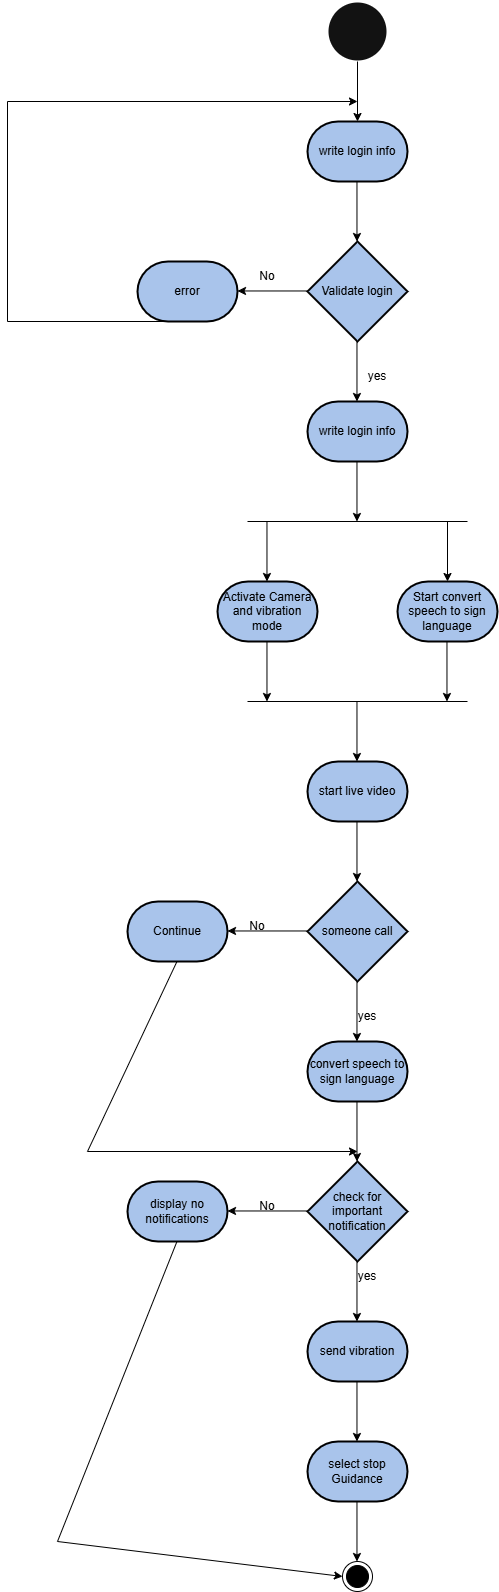

The diagram above was exported from draw.io. Its source (the exported page's mxGraphModel, read from the mxfile embedded in the PNG):
<mxGraphModel dx="1895" dy="1022" grid="1" gridSize="10" guides="1" tooltips="1" connect="1" arrows="1" fold="1" page="1" pageScale="1" pageWidth="827" pageHeight="1169" background="light-dark(#FFFFFF,#FFFFFF)" math="0" shadow="0">
  <root>
    <mxCell id="FPeftnPxORvd2uejSxo8-0" />
    <mxCell id="FPeftnPxORvd2uejSxo8-1" parent="FPeftnPxORvd2uejSxo8-0" />
    <mxCell id="xcD60DoHaw0UfM0Nn4nb-0" parent="FPeftnPxORvd2uejSxo8-1" style="strokeWidth=2;html=1;shape=mxgraph.flowchart.start_2;whiteSpace=wrap;" value="" vertex="1">
      <mxGeometry height="60" width="60" x="360" y="20" as="geometry" />
    </mxCell>
    <mxCell id="xcD60DoHaw0UfM0Nn4nb-1" edge="1" parent="FPeftnPxORvd2uejSxo8-1" source="xcD60DoHaw0UfM0Nn4nb-0" style="endArrow=classic;html=1;rounded=0;strokeColor=light-dark(#000000,#000000);exitX=0.5;exitY=1;exitDx=0;exitDy=0;exitPerimeter=0;" value="">
      <mxGeometry height="50" relative="1" width="50" as="geometry">
        <mxPoint x="414" y="110" as="sourcePoint" />
        <mxPoint x="390" y="140" as="targetPoint" />
      </mxGeometry>
    </mxCell>
    <mxCell id="xcD60DoHaw0UfM0Nn4nb-2" parent="FPeftnPxORvd2uejSxo8-1" style="strokeWidth=2;html=1;shape=mxgraph.flowchart.decision;whiteSpace=wrap;fillColor=light-dark(#FFFFFF,#A9C4EB);strokeColor=light-dark(#000000,#000000);" value="&lt;font style=&quot;color: light-dark(rgb(0, 0, 0), rgb(0, 0, 0));&quot;&gt;Validate login&lt;/font&gt;" vertex="1">
      <mxGeometry height="100" width="100" x="340" y="260" as="geometry" />
    </mxCell>
    <mxCell id="xcD60DoHaw0UfM0Nn4nb-3" parent="FPeftnPxORvd2uejSxo8-1" style="strokeWidth=2;html=1;shape=mxgraph.flowchart.terminator;whiteSpace=wrap;fillColor=light-dark(#FFFFFF,#A9C4EB);strokeColor=light-dark(#000000,#000000);" value="&lt;font style=&quot;color: light-dark(rgb(0, 0, 0), rgb(0, 0, 0));&quot;&gt;write login info&lt;/font&gt;" vertex="1">
      <mxGeometry height="60" width="100" x="340" y="140" as="geometry" />
    </mxCell>
    <mxCell id="xcD60DoHaw0UfM0Nn4nb-4" edge="1" parent="FPeftnPxORvd2uejSxo8-1" style="endArrow=classic;html=1;rounded=0;strokeColor=light-dark(#000000,#000000);exitX=0.5;exitY=1;exitDx=0;exitDy=0;exitPerimeter=0;" value="">
      <mxGeometry height="50" relative="1" width="50" as="geometry">
        <mxPoint x="389.47" y="200" as="sourcePoint" />
        <mxPoint x="389.47" y="260" as="targetPoint" />
      </mxGeometry>
    </mxCell>
    <mxCell id="xcD60DoHaw0UfM0Nn4nb-5" edge="1" parent="FPeftnPxORvd2uejSxo8-1" style="endArrow=classic;html=1;rounded=0;strokeColor=light-dark(#000000,#000000);exitX=0.5;exitY=1;exitDx=0;exitDy=0;exitPerimeter=0;" value="">
      <mxGeometry height="50" relative="1" width="50" as="geometry">
        <mxPoint x="389.47" y="360" as="sourcePoint" />
        <mxPoint x="389.47" y="420" as="targetPoint" />
      </mxGeometry>
    </mxCell>
    <mxCell id="xcD60DoHaw0UfM0Nn4nb-6" edge="1" parent="FPeftnPxORvd2uejSxo8-1" style="endArrow=classic;html=1;rounded=0;strokeColor=light-dark(#000000,#000000);exitX=0.5;exitY=1;exitDx=0;exitDy=0;exitPerimeter=0;" value="">
      <mxGeometry height="50" relative="1" width="50" as="geometry">
        <mxPoint x="340" y="309.47" as="sourcePoint" />
        <mxPoint x="270" y="309.47" as="targetPoint" />
      </mxGeometry>
    </mxCell>
    <mxCell id="xcD60DoHaw0UfM0Nn4nb-7" parent="FPeftnPxORvd2uejSxo8-1" style="strokeWidth=2;html=1;shape=mxgraph.flowchart.terminator;whiteSpace=wrap;fillColor=light-dark(#FFFFFF,#A9C4EB);strokeColor=light-dark(#000000,#000000);" value="&lt;font style=&quot;color: light-dark(rgb(0, 0, 0), rgb(0, 0, 0));&quot;&gt;error&lt;/font&gt;" vertex="1">
      <mxGeometry height="60" width="100" x="170" y="280" as="geometry" />
    </mxCell>
    <mxCell id="xcD60DoHaw0UfM0Nn4nb-8" parent="FPeftnPxORvd2uejSxo8-1" style="strokeWidth=2;html=1;shape=mxgraph.flowchart.terminator;whiteSpace=wrap;fillColor=light-dark(#FFFFFF,#A9C4EB);strokeColor=light-dark(#000000,#000000);" value="&lt;font style=&quot;color: light-dark(rgb(0, 0, 0), rgb(0, 0, 0));&quot;&gt;write login info&lt;/font&gt;" vertex="1">
      <mxGeometry height="60" width="100" x="340" y="420" as="geometry" />
    </mxCell>
    <mxCell id="xcD60DoHaw0UfM0Nn4nb-9" parent="FPeftnPxORvd2uejSxo8-1" style="text;html=1;whiteSpace=wrap;strokeColor=none;fillColor=none;align=center;verticalAlign=middle;rounded=0;" value="&lt;font style=&quot;color: light-dark(rgb(0, 0, 0), rgb(0, 0, 0));&quot;&gt;yes&lt;/font&gt;" vertex="1">
      <mxGeometry height="30" width="60" x="380" y="380" as="geometry" />
    </mxCell>
    <mxCell id="xcD60DoHaw0UfM0Nn4nb-10" parent="FPeftnPxORvd2uejSxo8-1" style="text;html=1;whiteSpace=wrap;strokeColor=none;fillColor=none;align=center;verticalAlign=middle;rounded=0;" value="&lt;font style=&quot;color: light-dark(rgb(0, 0, 0), rgb(0, 0, 0));&quot;&gt;No&lt;/font&gt;" vertex="1">
      <mxGeometry height="30" width="60" x="270" y="280" as="geometry" />
    </mxCell>
    <mxCell id="xcD60DoHaw0UfM0Nn4nb-11" edge="1" parent="FPeftnPxORvd2uejSxo8-1" style="endArrow=classic;html=1;rounded=0;strokeColor=light-dark(#000000,#000000);exitX=0.5;exitY=1;exitDx=0;exitDy=0;exitPerimeter=0;" value="">
      <mxGeometry height="50" relative="1" width="50" as="geometry">
        <mxPoint x="389.47" y="480" as="sourcePoint" />
        <mxPoint x="389.47" y="540" as="targetPoint" />
      </mxGeometry>
    </mxCell>
    <mxCell id="xcD60DoHaw0UfM0Nn4nb-12" edge="1" parent="FPeftnPxORvd2uejSxo8-1" style="endArrow=none;html=1;rounded=0;strokeColor=light-dark(#000000,#000000);" value="">
      <mxGeometry height="50" relative="1" width="50" as="geometry">
        <mxPoint x="280" y="540" as="sourcePoint" />
        <mxPoint x="500" y="540" as="targetPoint" />
      </mxGeometry>
    </mxCell>
    <mxCell id="xcD60DoHaw0UfM0Nn4nb-13" edge="1" parent="FPeftnPxORvd2uejSxo8-1" style="endArrow=classic;html=1;rounded=0;strokeColor=light-dark(#000000,#000000);exitX=0.5;exitY=1;exitDx=0;exitDy=0;exitPerimeter=0;" value="">
      <mxGeometry height="50" relative="1" width="50" as="geometry">
        <mxPoint x="299.47" y="540" as="sourcePoint" />
        <mxPoint x="299.47" y="600" as="targetPoint" />
      </mxGeometry>
    </mxCell>
    <mxCell id="xcD60DoHaw0UfM0Nn4nb-14" edge="1" parent="FPeftnPxORvd2uejSxo8-1" style="endArrow=classic;html=1;rounded=0;strokeColor=light-dark(#000000,#000000);exitX=0.5;exitY=1;exitDx=0;exitDy=0;exitPerimeter=0;" value="">
      <mxGeometry height="50" relative="1" width="50" as="geometry">
        <mxPoint x="480" y="540" as="sourcePoint" />
        <mxPoint x="480" y="600" as="targetPoint" />
      </mxGeometry>
    </mxCell>
    <mxCell id="xcD60DoHaw0UfM0Nn4nb-15" edge="1" parent="FPeftnPxORvd2uejSxo8-1" style="endArrow=classic;html=1;rounded=0;strokeColor=light-dark(#000000,#000000);exitX=0.5;exitY=1;exitDx=0;exitDy=0;exitPerimeter=0;" value="">
      <mxGeometry height="50" relative="1" width="50" as="geometry">
        <mxPoint x="299.47" y="660" as="sourcePoint" />
        <mxPoint x="299.47" y="720" as="targetPoint" />
      </mxGeometry>
    </mxCell>
    <mxCell id="xcD60DoHaw0UfM0Nn4nb-16" edge="1" parent="FPeftnPxORvd2uejSxo8-1" style="endArrow=classic;html=1;rounded=0;strokeColor=light-dark(#000000,#000000);exitX=0.5;exitY=1;exitDx=0;exitDy=0;exitPerimeter=0;" value="">
      <mxGeometry height="50" relative="1" width="50" as="geometry">
        <mxPoint x="389.47" y="720" as="sourcePoint" />
        <mxPoint x="389.47" y="780" as="targetPoint" />
      </mxGeometry>
    </mxCell>
    <mxCell id="xcD60DoHaw0UfM0Nn4nb-17" edge="1" parent="FPeftnPxORvd2uejSxo8-1" style="endArrow=classic;html=1;rounded=0;strokeColor=light-dark(#000000,#000000);exitX=0.5;exitY=1;exitDx=0;exitDy=0;exitPerimeter=0;" value="">
      <mxGeometry height="50" relative="1" width="50" as="geometry">
        <mxPoint x="479.47" y="660" as="sourcePoint" />
        <mxPoint x="479.47" y="720" as="targetPoint" />
      </mxGeometry>
    </mxCell>
    <mxCell id="xcD60DoHaw0UfM0Nn4nb-18" parent="FPeftnPxORvd2uejSxo8-1" style="strokeWidth=2;html=1;shape=mxgraph.flowchart.terminator;whiteSpace=wrap;fillColor=light-dark(#FFFFFF,#A9C4EB);strokeColor=light-dark(#000000,#000000);" value="&lt;font style=&quot;color: light-dark(rgb(0, 0, 0), rgb(0, 0, 0));&quot;&gt;Activate Camera and vibration mode&lt;/font&gt;" vertex="1">
      <mxGeometry height="60" width="100" x="250" y="600" as="geometry" />
    </mxCell>
    <mxCell id="xcD60DoHaw0UfM0Nn4nb-19" parent="FPeftnPxORvd2uejSxo8-1" style="strokeWidth=2;html=1;shape=mxgraph.flowchart.terminator;whiteSpace=wrap;fillColor=light-dark(#FFFFFF,#A9C4EB);strokeColor=light-dark(#000000,#000000);" value="&lt;font style=&quot;color: light-dark(rgb(0, 0, 0), rgb(0, 0, 0));&quot;&gt;Start convert speech to sign language&lt;/font&gt;" vertex="1">
      <mxGeometry height="60" width="100" x="430" y="600" as="geometry" />
    </mxCell>
    <mxCell id="xcD60DoHaw0UfM0Nn4nb-20" edge="1" parent="FPeftnPxORvd2uejSxo8-1" style="endArrow=none;html=1;rounded=0;strokeColor=light-dark(#000000,#000000);" value="">
      <mxGeometry height="50" relative="1" width="50" as="geometry">
        <mxPoint x="280" y="720" as="sourcePoint" />
        <mxPoint x="500" y="720" as="targetPoint" />
      </mxGeometry>
    </mxCell>
    <mxCell id="xcD60DoHaw0UfM0Nn4nb-22" parent="FPeftnPxORvd2uejSxo8-1" style="strokeWidth=2;html=1;shape=mxgraph.flowchart.terminator;whiteSpace=wrap;fillColor=light-dark(#FFFFFF,#A9C4EB);strokeColor=light-dark(#000000,#000000);" value="&lt;font style=&quot;color: light-dark(rgb(0, 0, 0), rgb(0, 0, 0));&quot;&gt;start live video&lt;/font&gt;" vertex="1">
      <mxGeometry height="60" width="100" x="340" y="780" as="geometry" />
    </mxCell>
    <mxCell id="xcD60DoHaw0UfM0Nn4nb-23" parent="FPeftnPxORvd2uejSxo8-1" style="strokeWidth=2;html=1;shape=mxgraph.flowchart.terminator;whiteSpace=wrap;fillColor=light-dark(#FFFFFF,#A9C4EB);strokeColor=light-dark(#000000,#000000);" value="&lt;font style=&quot;color: light-dark(rgb(0, 0, 0), rgb(0, 0, 0));&quot;&gt;convert speech to sign language&lt;/font&gt;" vertex="1">
      <mxGeometry height="60" width="100" x="340" y="1060" as="geometry" />
    </mxCell>
    <mxCell id="xcD60DoHaw0UfM0Nn4nb-24" edge="1" parent="FPeftnPxORvd2uejSxo8-1" style="endArrow=classic;html=1;rounded=0;strokeColor=light-dark(#000000,#000000);exitX=0.5;exitY=1;exitDx=0;exitDy=0;exitPerimeter=0;" value="">
      <mxGeometry height="50" relative="1" width="50" as="geometry">
        <mxPoint x="389.47" y="840" as="sourcePoint" />
        <mxPoint x="389.47" y="900" as="targetPoint" />
      </mxGeometry>
    </mxCell>
    <mxCell id="xcD60DoHaw0UfM0Nn4nb-26" edge="1" parent="FPeftnPxORvd2uejSxo8-1" style="endArrow=classic;html=1;rounded=0;strokeColor=light-dark(#000000,#000000);exitX=0.5;exitY=1;exitDx=0;exitDy=0;exitPerimeter=0;" value="">
      <mxGeometry height="50" relative="1" width="50" as="geometry">
        <Array as="points">
          <mxPoint x="40" y="340" />
          <mxPoint x="40" y="120" />
        </Array>
        <mxPoint x="219.47" y="340" as="sourcePoint" />
        <mxPoint x="390" y="120" as="targetPoint" />
      </mxGeometry>
    </mxCell>
    <mxCell id="xcD60DoHaw0UfM0Nn4nb-27" parent="FPeftnPxORvd2uejSxo8-1" style="strokeWidth=2;html=1;shape=mxgraph.flowchart.decision;whiteSpace=wrap;fillColor=light-dark(#FFFFFF,#A9C4EB);strokeColor=light-dark(#000000,#000000);" value="&lt;font style=&quot;color: light-dark(rgb(0, 0, 0), rgb(0, 0, 0));&quot;&gt;someone call&lt;/font&gt;" vertex="1">
      <mxGeometry height="100" width="100" x="340" y="900" as="geometry" />
    </mxCell>
    <mxCell id="xcD60DoHaw0UfM0Nn4nb-28" edge="1" parent="FPeftnPxORvd2uejSxo8-1" style="endArrow=classic;html=1;rounded=0;strokeColor=light-dark(#000000,#000000);exitX=0.5;exitY=1;exitDx=0;exitDy=0;exitPerimeter=0;" value="">
      <mxGeometry height="50" relative="1" width="50" as="geometry">
        <mxPoint x="340" y="949.47" as="sourcePoint" />
        <mxPoint x="260" y="949.47" as="targetPoint" />
      </mxGeometry>
    </mxCell>
    <mxCell id="xcD60DoHaw0UfM0Nn4nb-29" edge="1" parent="FPeftnPxORvd2uejSxo8-1" style="endArrow=classic;html=1;rounded=0;strokeColor=light-dark(#000000,#000000);exitX=0.5;exitY=1;exitDx=0;exitDy=0;exitPerimeter=0;" value="">
      <mxGeometry height="50" relative="1" width="50" as="geometry">
        <mxPoint x="389.47" y="1000" as="sourcePoint" />
        <mxPoint x="389.47" y="1060" as="targetPoint" />
      </mxGeometry>
    </mxCell>
    <mxCell id="xcD60DoHaw0UfM0Nn4nb-31" parent="FPeftnPxORvd2uejSxo8-1" style="strokeWidth=2;html=1;shape=mxgraph.flowchart.terminator;whiteSpace=wrap;fillColor=light-dark(#FFFFFF,#A9C4EB);strokeColor=light-dark(#000000,#000000);" value="&lt;font style=&quot;color: light-dark(rgb(0, 0, 0), rgb(0, 0, 0));&quot;&gt;Continue&lt;/font&gt;" vertex="1">
      <mxGeometry height="60" width="100" x="160" y="920" as="geometry" />
    </mxCell>
    <mxCell id="xcD60DoHaw0UfM0Nn4nb-32" parent="FPeftnPxORvd2uejSxo8-1" style="text;html=1;whiteSpace=wrap;strokeColor=none;fillColor=none;align=center;verticalAlign=middle;rounded=0;" value="&lt;font style=&quot;color: light-dark(rgb(0, 0, 0), rgb(0, 0, 0));&quot;&gt;No&lt;/font&gt;" vertex="1">
      <mxGeometry height="30" width="60" x="260" y="930" as="geometry" />
    </mxCell>
    <mxCell id="xcD60DoHaw0UfM0Nn4nb-33" parent="FPeftnPxORvd2uejSxo8-1" style="text;html=1;whiteSpace=wrap;strokeColor=none;fillColor=none;align=center;verticalAlign=middle;rounded=0;" value="&lt;font style=&quot;color: light-dark(rgb(0, 0, 0), rgb(0, 0, 0));&quot;&gt;yes&lt;/font&gt;" vertex="1">
      <mxGeometry height="30" width="60" x="370" y="1020" as="geometry" />
    </mxCell>
    <mxCell id="xcD60DoHaw0UfM0Nn4nb-34" edge="1" parent="FPeftnPxORvd2uejSxo8-1" style="endArrow=classic;html=1;rounded=0;strokeColor=light-dark(#000000,#000000);exitX=0.5;exitY=1;exitDx=0;exitDy=0;exitPerimeter=0;" value="">
      <mxGeometry height="50" relative="1" width="50" as="geometry">
        <mxPoint x="389.47" y="1120" as="sourcePoint" />
        <mxPoint x="389.47" y="1180" as="targetPoint" />
      </mxGeometry>
    </mxCell>
    <mxCell id="xcD60DoHaw0UfM0Nn4nb-36" parent="FPeftnPxORvd2uejSxo8-1" style="strokeWidth=2;html=1;shape=mxgraph.flowchart.terminator;whiteSpace=wrap;fillColor=light-dark(#FFFFFF,#A9C4EB);strokeColor=light-dark(#000000,#000000);" value="&lt;font style=&quot;color: light-dark(rgb(0, 0, 0), rgb(0, 0, 0));&quot;&gt;send vibration&lt;/font&gt;" vertex="1">
      <mxGeometry height="60" width="100" x="340" y="1340" as="geometry" />
    </mxCell>
    <mxCell id="xcD60DoHaw0UfM0Nn4nb-37" parent="FPeftnPxORvd2uejSxo8-1" style="strokeWidth=2;html=1;shape=mxgraph.flowchart.decision;whiteSpace=wrap;fillColor=light-dark(#FFFFFF,#A9C4EB);strokeColor=light-dark(#000000,#000000);" value="&lt;font style=&quot;color: light-dark(rgb(0, 0, 0), rgb(0, 0, 0));&quot;&gt;check for important notification&lt;/font&gt;" vertex="1">
      <mxGeometry height="100" width="100" x="340" y="1180" as="geometry" />
    </mxCell>
    <mxCell id="xcD60DoHaw0UfM0Nn4nb-38" edge="1" parent="FPeftnPxORvd2uejSxo8-1" style="endArrow=classic;html=1;rounded=0;strokeColor=light-dark(#000000,#000000);exitX=0.5;exitY=1;exitDx=0;exitDy=0;exitPerimeter=0;" value="">
      <mxGeometry height="50" relative="1" width="50" as="geometry">
        <mxPoint x="389.47" y="1280" as="sourcePoint" />
        <mxPoint x="389.47" y="1340" as="targetPoint" />
      </mxGeometry>
    </mxCell>
    <mxCell id="xcD60DoHaw0UfM0Nn4nb-39" edge="1" parent="FPeftnPxORvd2uejSxo8-1" style="endArrow=classic;html=1;rounded=0;strokeColor=light-dark(#000000,#000000);exitX=0.5;exitY=1;exitDx=0;exitDy=0;exitPerimeter=0;" value="">
      <mxGeometry height="50" relative="1" width="50" as="geometry">
        <mxPoint x="340" y="1229.47" as="sourcePoint" />
        <mxPoint x="260" y="1229.47" as="targetPoint" />
      </mxGeometry>
    </mxCell>
    <mxCell id="xcD60DoHaw0UfM0Nn4nb-40" parent="FPeftnPxORvd2uejSxo8-1" style="strokeWidth=2;html=1;shape=mxgraph.flowchart.terminator;whiteSpace=wrap;fillColor=light-dark(#FFFFFF,#A9C4EB);strokeColor=light-dark(#000000,#000000);" value="&lt;font style=&quot;color: light-dark(rgb(0, 0, 0), rgb(0, 0, 0));&quot;&gt;display no notifications&lt;/font&gt;" vertex="1">
      <mxGeometry height="60" width="100" x="160" y="1200" as="geometry" />
    </mxCell>
    <mxCell id="xcD60DoHaw0UfM0Nn4nb-41" parent="FPeftnPxORvd2uejSxo8-1" style="text;html=1;whiteSpace=wrap;strokeColor=none;fillColor=none;align=center;verticalAlign=middle;rounded=0;" value="&lt;font style=&quot;color: light-dark(rgb(0, 0, 0), rgb(0, 0, 0));&quot;&gt;No&lt;/font&gt;" vertex="1">
      <mxGeometry height="30" width="60" x="270" y="1210" as="geometry" />
    </mxCell>
    <mxCell id="xcD60DoHaw0UfM0Nn4nb-42" parent="FPeftnPxORvd2uejSxo8-1" style="text;html=1;whiteSpace=wrap;strokeColor=none;fillColor=none;align=center;verticalAlign=middle;rounded=0;" value="&lt;font style=&quot;color: light-dark(rgb(0, 0, 0), rgb(0, 0, 0));&quot;&gt;yes&lt;/font&gt;" vertex="1">
      <mxGeometry height="30" width="60" x="370" y="1280" as="geometry" />
    </mxCell>
    <mxCell id="xcD60DoHaw0UfM0Nn4nb-43" edge="1" parent="FPeftnPxORvd2uejSxo8-1" style="endArrow=classic;html=1;rounded=0;strokeColor=light-dark(#000000,#000000);exitX=0.5;exitY=1;exitDx=0;exitDy=0;exitPerimeter=0;" value="">
      <mxGeometry height="50" relative="1" width="50" as="geometry">
        <Array as="points">
          <mxPoint x="120" y="1170" />
        </Array>
        <mxPoint x="209.47" y="980" as="sourcePoint" />
        <mxPoint x="390" y="1170" as="targetPoint" />
      </mxGeometry>
    </mxCell>
    <mxCell id="xcD60DoHaw0UfM0Nn4nb-45" edge="1" parent="FPeftnPxORvd2uejSxo8-1" style="endArrow=classic;html=1;rounded=0;strokeColor=light-dark(#000000,#000000);exitX=0.5;exitY=1;exitDx=0;exitDy=0;exitPerimeter=0;" value="">
      <mxGeometry height="50" relative="1" width="50" as="geometry">
        <mxPoint x="389.47" y="1400" as="sourcePoint" />
        <mxPoint x="389.47" y="1460" as="targetPoint" />
      </mxGeometry>
    </mxCell>
    <mxCell id="xcD60DoHaw0UfM0Nn4nb-46" parent="FPeftnPxORvd2uejSxo8-1" style="strokeWidth=2;html=1;shape=mxgraph.flowchart.terminator;whiteSpace=wrap;fillColor=light-dark(#FFFFFF,#A9C4EB);strokeColor=light-dark(#000000,#000000);" value="&lt;font style=&quot;color: light-dark(rgb(0, 0, 0), rgb(0, 0, 0));&quot;&gt;select stop Guidance&lt;/font&gt;" vertex="1">
      <mxGeometry height="60" width="100" x="340" y="1460" as="geometry" />
    </mxCell>
    <mxCell id="xcD60DoHaw0UfM0Nn4nb-47" edge="1" parent="FPeftnPxORvd2uejSxo8-1" style="endArrow=classic;html=1;rounded=0;strokeColor=light-dark(#000000,#000000);exitX=0.5;exitY=1;exitDx=0;exitDy=0;exitPerimeter=0;" value="">
      <mxGeometry height="50" relative="1" width="50" as="geometry">
        <mxPoint x="389.47" y="1520" as="sourcePoint" />
        <mxPoint x="389.47" y="1580" as="targetPoint" />
      </mxGeometry>
    </mxCell>
    <mxCell id="xcD60DoHaw0UfM0Nn4nb-48" parent="FPeftnPxORvd2uejSxo8-1" style="ellipse;html=1;shape=endState;fillColor=light-dark(#000000,#000000);strokeColor=light-dark(#000000,#000000);" value="" vertex="1">
      <mxGeometry height="30" width="30" x="375" y="1580" as="geometry" />
    </mxCell>
    <mxCell id="xcD60DoHaw0UfM0Nn4nb-50" edge="1" parent="FPeftnPxORvd2uejSxo8-1" style="endArrow=classic;html=1;rounded=0;strokeColor=light-dark(#000000,#000000);exitX=0.5;exitY=1;exitDx=0;exitDy=0;exitPerimeter=0;entryX=0;entryY=0.5;entryDx=0;entryDy=0;" target="xcD60DoHaw0UfM0Nn4nb-48" value="">
      <mxGeometry height="50" relative="1" width="50" as="geometry">
        <Array as="points">
          <mxPoint x="90" y="1560" />
        </Array>
        <mxPoint x="209.47" y="1260" as="sourcePoint" />
        <mxPoint x="210" y="1560" as="targetPoint" />
      </mxGeometry>
    </mxCell>
  </root>
</mxGraphModel>